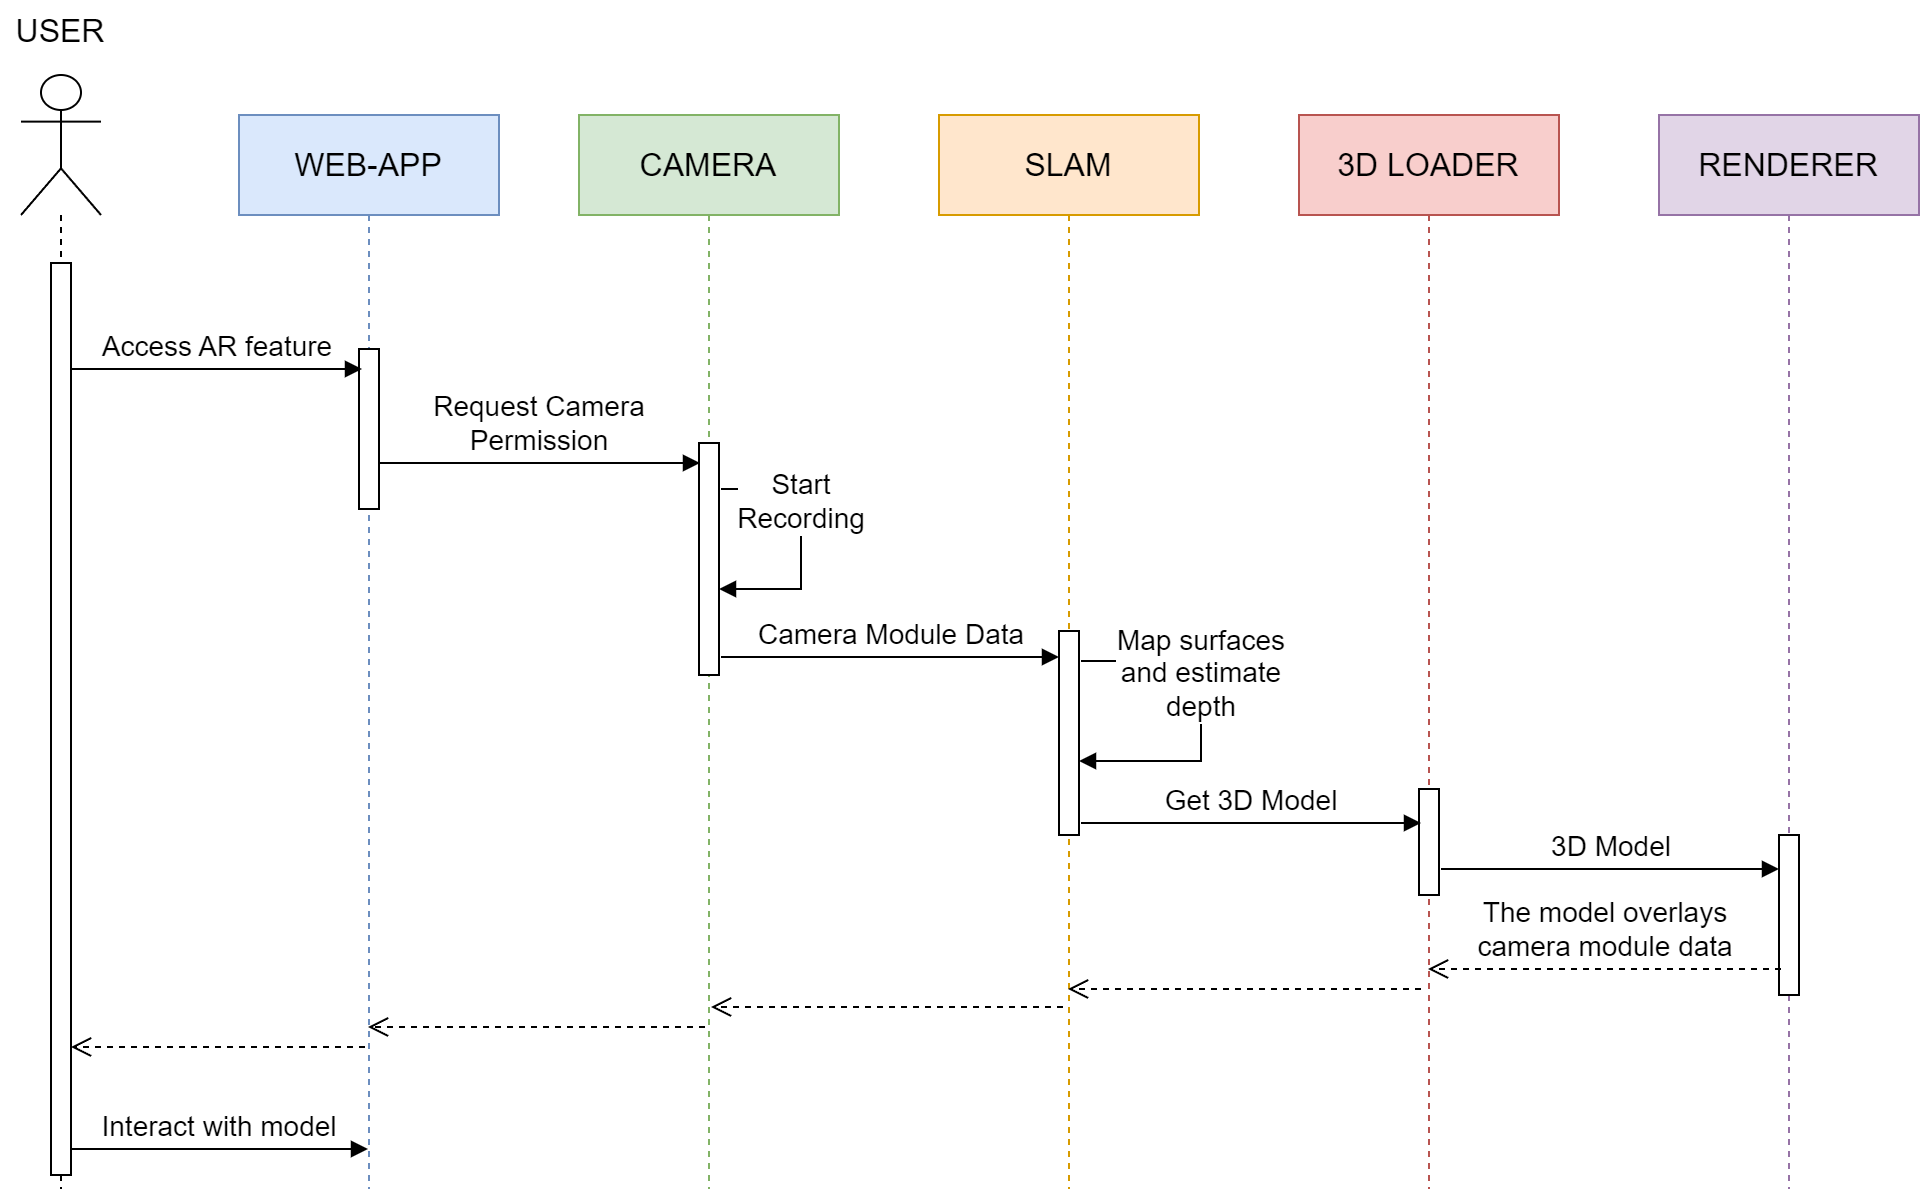

The diagram above was exported from draw.io. Its source (the exported page's mxGraphModel, read from the mxfile embedded in the PNG):
<mxGraphModel dx="1434" dy="778" grid="1" gridSize="10" guides="1" tooltips="1" connect="1" arrows="1" fold="1" page="1" pageScale="1" pageWidth="850" pageHeight="1100" math="0" shadow="0">
  <root>
    <mxCell id="0" />
    <mxCell id="1" parent="0" />
    <mxCell id="kphBqx85p9EZyVPFOzn7-8" value="" style="shape=umlLifeline;perimeter=lifelinePerimeter;whiteSpace=wrap;html=1;container=1;dropTarget=0;collapsible=0;recursiveResize=0;outlineConnect=0;portConstraint=eastwest;newEdgeStyle={&quot;curved&quot;:0,&quot;rounded&quot;:0};participant=umlActor;size=70;" vertex="1" parent="1">
      <mxGeometry x="50" y="73" width="40" height="557" as="geometry" />
    </mxCell>
    <mxCell id="kphBqx85p9EZyVPFOzn7-15" value="" style="html=1;points=[[0,0,0,0,5],[0,1,0,0,-5],[1,0,0,0,5],[1,1,0,0,-5]];perimeter=orthogonalPerimeter;outlineConnect=0;targetShapes=umlLifeline;portConstraint=eastwest;newEdgeStyle={&quot;curved&quot;:0,&quot;rounded&quot;:0};" vertex="1" parent="kphBqx85p9EZyVPFOzn7-8">
      <mxGeometry x="15" y="94" width="10" height="456" as="geometry" />
    </mxCell>
    <mxCell id="kphBqx85p9EZyVPFOzn7-9" value="USER" style="text;html=1;align=center;verticalAlign=middle;whiteSpace=wrap;rounded=0;fontSize=16;" vertex="1" parent="1">
      <mxGeometry x="40" y="36" width="60" height="30" as="geometry" />
    </mxCell>
    <mxCell id="kphBqx85p9EZyVPFOzn7-10" value="WEB-APP" style="shape=umlLifeline;perimeter=lifelinePerimeter;whiteSpace=wrap;html=1;container=1;dropTarget=0;collapsible=0;recursiveResize=0;outlineConnect=0;portConstraint=eastwest;newEdgeStyle={&quot;curved&quot;:0,&quot;rounded&quot;:0};size=50;fontSize=16;fillColor=#dae8fc;strokeColor=#6c8ebf;" vertex="1" parent="1">
      <mxGeometry x="159" y="93" width="130" height="537" as="geometry" />
    </mxCell>
    <mxCell id="kphBqx85p9EZyVPFOzn7-16" value="" style="html=1;points=[[0,0,0,0,5],[0,1,0,0,-5],[1,0,0,0,5],[1,1,0,0,-5]];perimeter=orthogonalPerimeter;outlineConnect=0;targetShapes=umlLifeline;portConstraint=eastwest;newEdgeStyle={&quot;curved&quot;:0,&quot;rounded&quot;:0};" vertex="1" parent="kphBqx85p9EZyVPFOzn7-10">
      <mxGeometry x="60" y="117" width="10" height="80" as="geometry" />
    </mxCell>
    <mxCell id="kphBqx85p9EZyVPFOzn7-11" value="CAMERA" style="shape=umlLifeline;perimeter=lifelinePerimeter;whiteSpace=wrap;html=1;container=1;dropTarget=0;collapsible=0;recursiveResize=0;outlineConnect=0;portConstraint=eastwest;newEdgeStyle={&quot;curved&quot;:0,&quot;rounded&quot;:0};size=50;fontSize=16;fillColor=#d5e8d4;strokeColor=#82b366;" vertex="1" parent="1">
      <mxGeometry x="329" y="93" width="130" height="537" as="geometry" />
    </mxCell>
    <mxCell id="kphBqx85p9EZyVPFOzn7-19" value="" style="html=1;points=[[0,0,0,0,5],[0,1,0,0,-5],[1,0,0,0,5],[1,1,0,0,-5]];perimeter=orthogonalPerimeter;outlineConnect=0;targetShapes=umlLifeline;portConstraint=eastwest;newEdgeStyle={&quot;curved&quot;:0,&quot;rounded&quot;:0};" vertex="1" parent="kphBqx85p9EZyVPFOzn7-11">
      <mxGeometry x="60" y="164" width="10" height="116" as="geometry" />
    </mxCell>
    <mxCell id="kphBqx85p9EZyVPFOzn7-12" value="SLAM" style="shape=umlLifeline;perimeter=lifelinePerimeter;whiteSpace=wrap;html=1;container=1;dropTarget=0;collapsible=0;recursiveResize=0;outlineConnect=0;portConstraint=eastwest;newEdgeStyle={&quot;curved&quot;:0,&quot;rounded&quot;:0};size=50;fontSize=16;fillColor=#ffe6cc;strokeColor=#d79b00;" vertex="1" parent="1">
      <mxGeometry x="509" y="93" width="130" height="537" as="geometry" />
    </mxCell>
    <mxCell id="kphBqx85p9EZyVPFOzn7-24" value="" style="html=1;points=[[0,0,0,0,5],[0,1,0,0,-5],[1,0,0,0,5],[1,1,0,0,-5]];perimeter=orthogonalPerimeter;outlineConnect=0;targetShapes=umlLifeline;portConstraint=eastwest;newEdgeStyle={&quot;curved&quot;:0,&quot;rounded&quot;:0};" vertex="1" parent="kphBqx85p9EZyVPFOzn7-12">
      <mxGeometry x="60" y="258" width="10" height="102" as="geometry" />
    </mxCell>
    <mxCell id="kphBqx85p9EZyVPFOzn7-13" value="3D LOADER" style="shape=umlLifeline;perimeter=lifelinePerimeter;whiteSpace=wrap;html=1;container=1;dropTarget=0;collapsible=0;recursiveResize=0;outlineConnect=0;portConstraint=eastwest;newEdgeStyle={&quot;curved&quot;:0,&quot;rounded&quot;:0};size=50;fontSize=16;fillColor=#f8cecc;strokeColor=#b85450;" vertex="1" parent="1">
      <mxGeometry x="689" y="93" width="130" height="537" as="geometry" />
    </mxCell>
    <mxCell id="kphBqx85p9EZyVPFOzn7-27" value="" style="html=1;points=[[0,0,0,0,5],[0,1,0,0,-5],[1,0,0,0,5],[1,1,0,0,-5]];perimeter=orthogonalPerimeter;outlineConnect=0;targetShapes=umlLifeline;portConstraint=eastwest;newEdgeStyle={&quot;curved&quot;:0,&quot;rounded&quot;:0};" vertex="1" parent="kphBqx85p9EZyVPFOzn7-13">
      <mxGeometry x="60" y="337" width="10" height="53" as="geometry" />
    </mxCell>
    <mxCell id="kphBqx85p9EZyVPFOzn7-14" value="RENDERER" style="shape=umlLifeline;perimeter=lifelinePerimeter;whiteSpace=wrap;html=1;container=1;dropTarget=0;collapsible=0;recursiveResize=0;outlineConnect=0;portConstraint=eastwest;newEdgeStyle={&quot;curved&quot;:0,&quot;rounded&quot;:0};size=50;fontSize=16;fillColor=#e1d5e7;strokeColor=#9673a6;" vertex="1" parent="1">
      <mxGeometry x="869" y="93" width="130" height="537" as="geometry" />
    </mxCell>
    <mxCell id="kphBqx85p9EZyVPFOzn7-29" value="" style="html=1;points=[[0,0,0,0,5],[0,1,0,0,-5],[1,0,0,0,5],[1,1,0,0,-5]];perimeter=orthogonalPerimeter;outlineConnect=0;targetShapes=umlLifeline;portConstraint=eastwest;newEdgeStyle={&quot;curved&quot;:0,&quot;rounded&quot;:0};" vertex="1" parent="kphBqx85p9EZyVPFOzn7-14">
      <mxGeometry x="60" y="360" width="10" height="80" as="geometry" />
    </mxCell>
    <mxCell id="kphBqx85p9EZyVPFOzn7-18" value="Access AR feature" style="html=1;verticalAlign=bottom;endArrow=block;curved=0;rounded=0;fontSize=14;" edge="1" parent="1" source="kphBqx85p9EZyVPFOzn7-15">
      <mxGeometry width="80" relative="1" as="geometry">
        <mxPoint x="80" y="220" as="sourcePoint" />
        <mxPoint x="220.5" y="220" as="targetPoint" />
      </mxGeometry>
    </mxCell>
    <mxCell id="kphBqx85p9EZyVPFOzn7-20" value="Request Camera&lt;br&gt;Permission" style="html=1;verticalAlign=bottom;endArrow=block;curved=0;rounded=0;fontSize=14;" edge="1" parent="1">
      <mxGeometry width="80" relative="1" as="geometry">
        <mxPoint x="229" y="267" as="sourcePoint" />
        <mxPoint x="389.5" y="267" as="targetPoint" />
      </mxGeometry>
    </mxCell>
    <mxCell id="kphBqx85p9EZyVPFOzn7-23" value="Start&lt;br style=&quot;font-size: 14px;&quot;&gt;Recording" style="html=1;verticalAlign=bottom;endArrow=block;curved=0;rounded=0;fontSize=14;" edge="1" parent="1" target="kphBqx85p9EZyVPFOzn7-19">
      <mxGeometry width="80" relative="1" as="geometry">
        <mxPoint x="400" y="280" as="sourcePoint" />
        <mxPoint x="310" y="450" as="targetPoint" />
        <Array as="points">
          <mxPoint x="440" y="280" />
          <mxPoint x="440" y="330" />
        </Array>
      </mxGeometry>
    </mxCell>
    <mxCell id="kphBqx85p9EZyVPFOzn7-25" value="Camera Module Data" style="html=1;verticalAlign=bottom;endArrow=block;curved=0;rounded=0;fontSize=14;" edge="1" parent="1">
      <mxGeometry width="80" relative="1" as="geometry">
        <mxPoint x="400" y="364" as="sourcePoint" />
        <mxPoint x="569" y="364" as="targetPoint" />
      </mxGeometry>
    </mxCell>
    <mxCell id="kphBqx85p9EZyVPFOzn7-26" value="Map surfaces&lt;br&gt;and estimate&lt;br&gt;depth" style="html=1;verticalAlign=bottom;endArrow=block;curved=0;rounded=0;fontSize=14;" edge="1" parent="1">
      <mxGeometry x="0.0994" width="80" relative="1" as="geometry">
        <mxPoint x="580" y="366" as="sourcePoint" />
        <mxPoint x="579" y="416" as="targetPoint" />
        <Array as="points">
          <mxPoint x="640" y="366" />
          <mxPoint x="640" y="416" />
        </Array>
        <mxPoint as="offset" />
      </mxGeometry>
    </mxCell>
    <mxCell id="kphBqx85p9EZyVPFOzn7-28" value="Get 3D Model" style="html=1;verticalAlign=bottom;endArrow=block;curved=0;rounded=0;fontSize=14;" edge="1" parent="1">
      <mxGeometry width="80" relative="1" as="geometry">
        <mxPoint x="580" y="447" as="sourcePoint" />
        <mxPoint x="750" y="447" as="targetPoint" />
      </mxGeometry>
    </mxCell>
    <mxCell id="kphBqx85p9EZyVPFOzn7-30" value="3D Model" style="html=1;verticalAlign=bottom;endArrow=block;curved=0;rounded=0;fontSize=14;" edge="1" parent="1" target="kphBqx85p9EZyVPFOzn7-29">
      <mxGeometry width="80" relative="1" as="geometry">
        <mxPoint x="760" y="470" as="sourcePoint" />
        <mxPoint x="840" y="470" as="targetPoint" />
      </mxGeometry>
    </mxCell>
    <mxCell id="kphBqx85p9EZyVPFOzn7-31" value="The model overlays&lt;br style=&quot;font-size: 14px;&quot;&gt;camera module data" style="html=1;verticalAlign=bottom;endArrow=open;dashed=1;endSize=8;curved=0;rounded=0;fontSize=14;" edge="1" parent="1" target="kphBqx85p9EZyVPFOzn7-13">
      <mxGeometry relative="1" as="geometry">
        <mxPoint x="930" y="520" as="sourcePoint" />
        <mxPoint x="850" y="520" as="targetPoint" />
      </mxGeometry>
    </mxCell>
    <mxCell id="kphBqx85p9EZyVPFOzn7-32" value="" style="html=1;verticalAlign=bottom;endArrow=open;dashed=1;endSize=8;curved=0;rounded=0;" edge="1" parent="1" target="kphBqx85p9EZyVPFOzn7-12">
      <mxGeometry relative="1" as="geometry">
        <mxPoint x="750" y="530" as="sourcePoint" />
        <mxPoint x="670" y="530" as="targetPoint" />
      </mxGeometry>
    </mxCell>
    <mxCell id="kphBqx85p9EZyVPFOzn7-33" value="" style="html=1;verticalAlign=bottom;endArrow=open;dashed=1;endSize=8;curved=0;rounded=0;" edge="1" parent="1">
      <mxGeometry relative="1" as="geometry">
        <mxPoint x="571" y="539" as="sourcePoint" />
        <mxPoint x="395" y="539" as="targetPoint" />
      </mxGeometry>
    </mxCell>
    <mxCell id="kphBqx85p9EZyVPFOzn7-34" value="" style="html=1;verticalAlign=bottom;endArrow=open;dashed=1;endSize=8;curved=0;rounded=0;" edge="1" parent="1" target="kphBqx85p9EZyVPFOzn7-10">
      <mxGeometry relative="1" as="geometry">
        <mxPoint x="392" y="549" as="sourcePoint" />
        <mxPoint x="241" y="549" as="targetPoint" />
      </mxGeometry>
    </mxCell>
    <mxCell id="kphBqx85p9EZyVPFOzn7-35" value="" style="html=1;verticalAlign=bottom;endArrow=open;dashed=1;endSize=8;curved=0;rounded=0;" edge="1" parent="1" target="kphBqx85p9EZyVPFOzn7-15">
      <mxGeometry relative="1" as="geometry">
        <mxPoint x="222" y="559" as="sourcePoint" />
        <mxPoint x="80" y="559" as="targetPoint" />
      </mxGeometry>
    </mxCell>
    <mxCell id="kphBqx85p9EZyVPFOzn7-36" value="Interact with model" style="html=1;verticalAlign=bottom;endArrow=block;curved=0;rounded=0;fontSize=14;" edge="1" parent="1">
      <mxGeometry width="80" relative="1" as="geometry">
        <mxPoint x="75" y="610" as="sourcePoint" />
        <mxPoint x="223.5" y="610" as="targetPoint" />
      </mxGeometry>
    </mxCell>
  </root>
</mxGraphModel>